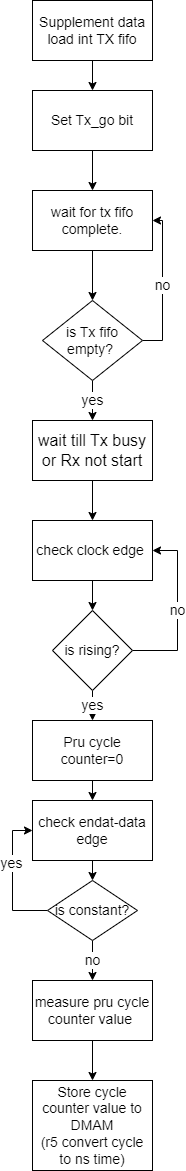

The diagram above was exported from draw.io. Its source (the exported page's mxGraphModel, read from the mxfile embedded in the PNG):
<mxGraphModel dx="1700" dy="872" grid="1" gridSize="10" guides="1" tooltips="1" connect="1" arrows="1" fold="1" page="1" pageScale="1" pageWidth="850" pageHeight="1100" math="0" shadow="0">
  <root>
    <mxCell id="0" />
    <mxCell id="1" parent="0" />
    <mxCell id="AQ5tzXpQUEzAo635F0e0-19" style="edgeStyle=orthogonalEdgeStyle;rounded=0;orthogonalLoop=1;jettySize=auto;html=1;exitX=0.5;exitY=1;exitDx=0;exitDy=0;entryX=0.5;entryY=0;entryDx=0;entryDy=0;fontSize=14;" edge="1" parent="1" source="cnvLU4iGKtq5uOfRqyWs-1" target="cnvLU4iGKtq5uOfRqyWs-4">
      <mxGeometry relative="1" as="geometry" />
    </mxCell>
    <mxCell id="cnvLU4iGKtq5uOfRqyWs-1" value="&lt;font style=&quot;font-size: 14px;&quot;&gt;start&lt;/font&gt;" style="ellipse;whiteSpace=wrap;html=1;fontSize=12;" vertex="1" parent="1">
      <mxGeometry x="330" y="20" width="100" height="50" as="geometry" />
    </mxCell>
    <mxCell id="cnvLU4iGKtq5uOfRqyWs-2" style="edgeStyle=orthogonalEdgeStyle;rounded=0;orthogonalLoop=1;jettySize=auto;html=1;exitX=0.5;exitY=1;exitDx=0;exitDy=0;fontSize=12;" edge="1" parent="1" source="cnvLU4iGKtq5uOfRqyWs-1" target="cnvLU4iGKtq5uOfRqyWs-1">
      <mxGeometry relative="1" as="geometry" />
    </mxCell>
    <mxCell id="AQ5tzXpQUEzAo635F0e0-20" style="edgeStyle=orthogonalEdgeStyle;rounded=0;orthogonalLoop=1;jettySize=auto;html=1;exitX=0.5;exitY=1;exitDx=0;exitDy=0;entryX=0.5;entryY=0;entryDx=0;entryDy=0;fontSize=14;" edge="1" parent="1" source="cnvLU4iGKtq5uOfRqyWs-4" target="cnvLU4iGKtq5uOfRqyWs-7">
      <mxGeometry relative="1" as="geometry" />
    </mxCell>
    <mxCell id="cnvLU4iGKtq5uOfRqyWs-4" value="get firmware version&amp;nbsp;" style="rounded=0;whiteSpace=wrap;html=1;fontSize=14;" vertex="1" parent="1">
      <mxGeometry x="320" y="110" width="120" height="40" as="geometry" />
    </mxCell>
    <mxCell id="AQ5tzXpQUEzAo635F0e0-23" style="edgeStyle=orthogonalEdgeStyle;rounded=0;orthogonalLoop=1;jettySize=auto;html=1;exitX=0.5;exitY=1;exitDx=0;exitDy=0;entryX=0.5;entryY=0;entryDx=0;entryDy=0;fontSize=14;" edge="1" parent="1" source="cnvLU4iGKtq5uOfRqyWs-5" target="cnvLU4iGKtq5uOfRqyWs-8">
      <mxGeometry relative="1" as="geometry" />
    </mxCell>
    <mxCell id="cnvLU4iGKtq5uOfRqyWs-5" value="config host trigger" style="rounded=0;whiteSpace=wrap;html=1;fontSize=14;" vertex="1" parent="1">
      <mxGeometry x="320" y="340" width="120" height="50" as="geometry" />
    </mxCell>
    <mxCell id="AQ5tzXpQUEzAo635F0e0-21" style="edgeStyle=orthogonalEdgeStyle;rounded=0;orthogonalLoop=1;jettySize=auto;html=1;exitX=0.5;exitY=1;exitDx=0;exitDy=0;fontSize=14;" edge="1" parent="1" source="cnvLU4iGKtq5uOfRqyWs-7" target="cnvLU4iGKtq5uOfRqyWs-9">
      <mxGeometry relative="1" as="geometry" />
    </mxCell>
    <mxCell id="cnvLU4iGKtq5uOfRqyWs-7" value="config global variables and channel mask" style="rounded=0;whiteSpace=wrap;html=1;fontSize=14;" vertex="1" parent="1">
      <mxGeometry x="320" y="180" width="120" height="50" as="geometry" />
    </mxCell>
    <mxCell id="AQ5tzXpQUEzAo635F0e0-24" style="edgeStyle=orthogonalEdgeStyle;rounded=0;orthogonalLoop=1;jettySize=auto;html=1;exitX=0.5;exitY=1;exitDx=0;exitDy=0;entryX=0.5;entryY=0;entryDx=0;entryDy=0;fontSize=14;" edge="1" parent="1" source="cnvLU4iGKtq5uOfRqyWs-8" target="cnvLU4iGKtq5uOfRqyWs-10">
      <mxGeometry relative="1" as="geometry" />
    </mxCell>
    <mxCell id="cnvLU4iGKtq5uOfRqyWs-8" value="config delays based on the icssgclk" style="rounded=0;whiteSpace=wrap;html=1;fontSize=14;" vertex="1" parent="1">
      <mxGeometry x="320" y="420" width="120" height="50" as="geometry" />
    </mxCell>
    <mxCell id="AQ5tzXpQUEzAo635F0e0-22" style="edgeStyle=orthogonalEdgeStyle;rounded=0;orthogonalLoop=1;jettySize=auto;html=1;exitX=0.5;exitY=1;exitDx=0;exitDy=0;entryX=0.5;entryY=0;entryDx=0;entryDy=0;fontSize=14;" edge="1" parent="1" source="cnvLU4iGKtq5uOfRqyWs-9" target="cnvLU4iGKtq5uOfRqyWs-5">
      <mxGeometry relative="1" as="geometry" />
    </mxCell>
    <mxCell id="cnvLU4iGKtq5uOfRqyWs-9" value="set endat mode&lt;br&gt;and config clk @200khz&amp;nbsp;" style="rounded=0;whiteSpace=wrap;html=1;fontSize=14;" vertex="1" parent="1">
      <mxGeometry x="320" y="260" width="120" height="50" as="geometry" />
    </mxCell>
    <mxCell id="AQ5tzXpQUEzAo635F0e0-25" style="edgeStyle=orthogonalEdgeStyle;rounded=0;orthogonalLoop=1;jettySize=auto;html=1;exitX=0.5;exitY=1;exitDx=0;exitDy=0;entryX=0.5;entryY=0;entryDx=0;entryDy=0;fontSize=14;" edge="1" parent="1" source="cnvLU4iGKtq5uOfRqyWs-10" target="cnvLU4iGKtq5uOfRqyWs-12">
      <mxGeometry relative="1" as="geometry" />
    </mxCell>
    <mxCell id="cnvLU4iGKtq5uOfRqyWs-10" value="load and run firmware" style="rounded=0;whiteSpace=wrap;html=1;fontSize=14;" vertex="1" parent="1">
      <mxGeometry x="320" y="500" width="120" height="60" as="geometry" />
    </mxCell>
    <mxCell id="AQ5tzXpQUEzAo635F0e0-26" style="edgeStyle=orthogonalEdgeStyle;rounded=0;orthogonalLoop=1;jettySize=auto;html=1;exitX=0.5;exitY=1;exitDx=0;exitDy=0;entryX=0.5;entryY=0;entryDx=0;entryDy=0;fontSize=14;" edge="1" parent="1" source="cnvLU4iGKtq5uOfRqyWs-12" target="cnvLU4iGKtq5uOfRqyWs-13">
      <mxGeometry relative="1" as="geometry" />
    </mxCell>
    <mxCell id="cnvLU4iGKtq5uOfRqyWs-12" value="Initialization wait" style="rounded=0;whiteSpace=wrap;html=1;fontSize=14;" vertex="1" parent="1">
      <mxGeometry x="320" y="580" width="120" height="40" as="geometry" />
    </mxCell>
    <mxCell id="cnvLU4iGKtq5uOfRqyWs-15" style="edgeStyle=orthogonalEdgeStyle;rounded=0;orthogonalLoop=1;jettySize=auto;html=1;exitX=1;exitY=0.5;exitDx=0;exitDy=0;entryX=0.5;entryY=0;entryDx=0;entryDy=0;fontSize=14;" edge="1" parent="1" source="cnvLU4iGKtq5uOfRqyWs-13" target="cnvLU4iGKtq5uOfRqyWs-14">
      <mxGeometry relative="1" as="geometry" />
    </mxCell>
    <mxCell id="cnvLU4iGKtq5uOfRqyWs-16" value="YES" style="edgeLabel;html=1;align=center;verticalAlign=middle;resizable=0;points=[];fontSize=14;" vertex="1" connectable="0" parent="cnvLU4iGKtq5uOfRqyWs-15">
      <mxGeometry x="-0.4947" y="1" relative="1" as="geometry">
        <mxPoint as="offset" />
      </mxGeometry>
    </mxCell>
    <mxCell id="AQ5tzXpQUEzAo635F0e0-27" value="no" style="edgeStyle=orthogonalEdgeStyle;rounded=0;orthogonalLoop=1;jettySize=auto;html=1;exitX=0.5;exitY=1;exitDx=0;exitDy=0;entryX=0.5;entryY=0;entryDx=0;entryDy=0;fontSize=14;" edge="1" parent="1" source="cnvLU4iGKtq5uOfRqyWs-13" target="cnvLU4iGKtq5uOfRqyWs-17">
      <mxGeometry relative="1" as="geometry" />
    </mxCell>
    <mxCell id="cnvLU4iGKtq5uOfRqyWs-13" value="wait time&amp;gt;5ns" style="rhombus;whiteSpace=wrap;html=1;fontSize=14;" vertex="1" parent="1">
      <mxGeometry x="340" y="660" width="80" height="80" as="geometry" />
    </mxCell>
    <mxCell id="cnvLU4iGKtq5uOfRqyWs-14" value="endat initialization&lt;br&gt;failed&amp;nbsp;" style="rounded=0;whiteSpace=wrap;html=1;fontSize=14;" vertex="1" parent="1">
      <mxGeometry x="480" y="780" width="120" height="60" as="geometry" />
    </mxCell>
    <mxCell id="AQ5tzXpQUEzAo635F0e0-28" style="edgeStyle=orthogonalEdgeStyle;rounded=0;orthogonalLoop=1;jettySize=auto;html=1;exitX=0.5;exitY=1;exitDx=0;exitDy=0;entryX=0.5;entryY=0;entryDx=0;entryDy=0;fontSize=14;" edge="1" parent="1" source="cnvLU4iGKtq5uOfRqyWs-17" target="AQ5tzXpQUEzAo635F0e0-1">
      <mxGeometry relative="1" as="geometry" />
    </mxCell>
    <mxCell id="cnvLU4iGKtq5uOfRqyWs-17" value="clk configuration @200khz" style="rounded=0;whiteSpace=wrap;html=1;fontSize=14;" vertex="1" parent="1">
      <mxGeometry x="320" y="780" width="120" height="60" as="geometry" />
    </mxCell>
    <mxCell id="AQ5tzXpQUEzAo635F0e0-29" style="edgeStyle=orthogonalEdgeStyle;rounded=0;orthogonalLoop=1;jettySize=auto;html=1;exitX=0.5;exitY=1;exitDx=0;exitDy=0;entryX=0.5;entryY=0;entryDx=0;entryDy=0;fontSize=14;" edge="1" parent="1" source="AQ5tzXpQUEzAo635F0e0-1" target="AQ5tzXpQUEzAo635F0e0-2">
      <mxGeometry relative="1" as="geometry" />
    </mxCell>
    <mxCell id="AQ5tzXpQUEzAo635F0e0-1" value="get encoder info" style="rounded=0;whiteSpace=wrap;html=1;fontSize=14;" vertex="1" parent="1">
      <mxGeometry x="320" y="870" width="120" height="40" as="geometry" />
    </mxCell>
    <mxCell id="AQ5tzXpQUEzAo635F0e0-30" style="edgeStyle=orthogonalEdgeStyle;rounded=0;orthogonalLoop=1;jettySize=auto;html=1;exitX=0.5;exitY=1;exitDx=0;exitDy=0;entryX=0.5;entryY=0;entryDx=0;entryDy=0;fontSize=14;" edge="1" parent="1" source="AQ5tzXpQUEzAo635F0e0-2" target="AQ5tzXpQUEzAo635F0e0-4">
      <mxGeometry relative="1" as="geometry" />
    </mxCell>
    <mxCell id="AQ5tzXpQUEzAo635F0e0-2" value="print encoder info" style="rounded=0;whiteSpace=wrap;html=1;fontSize=14;" vertex="1" parent="1">
      <mxGeometry x="320" y="940" width="120" height="40" as="geometry" />
    </mxCell>
    <mxCell id="AQ5tzXpQUEzAo635F0e0-31" value="YES" style="edgeStyle=orthogonalEdgeStyle;rounded=0;orthogonalLoop=1;jettySize=auto;html=1;exitX=0.5;exitY=1;exitDx=0;exitDy=0;fontSize=14;entryX=0.5;entryY=0;entryDx=0;entryDy=0;" edge="1" parent="1" source="AQ5tzXpQUEzAo635F0e0-4" target="AQ5tzXpQUEzAo635F0e0-7">
      <mxGeometry relative="1" as="geometry">
        <mxPoint x="380" y="1160" as="targetPoint" />
        <Array as="points" />
      </mxGeometry>
    </mxCell>
    <mxCell id="AQ5tzXpQUEzAo635F0e0-32" style="edgeStyle=orthogonalEdgeStyle;rounded=0;orthogonalLoop=1;jettySize=auto;html=1;exitX=1;exitY=0.5;exitDx=0;exitDy=0;entryX=0.5;entryY=0;entryDx=0;entryDy=0;fontSize=14;" edge="1" parent="1" source="AQ5tzXpQUEzAo635F0e0-4" target="AQ5tzXpQUEzAo635F0e0-6">
      <mxGeometry relative="1" as="geometry" />
    </mxCell>
    <mxCell id="AQ5tzXpQUEzAo635F0e0-33" value="NO" style="edgeLabel;html=1;align=center;verticalAlign=middle;resizable=0;points=[];fontSize=14;" vertex="1" connectable="0" parent="AQ5tzXpQUEzAo635F0e0-32">
      <mxGeometry x="-0.3162" relative="1" as="geometry">
        <mxPoint as="offset" />
      </mxGeometry>
    </mxCell>
    <mxCell id="AQ5tzXpQUEzAo635F0e0-4" value="is endat 2.2 ?" style="rhombus;whiteSpace=wrap;html=1;fontSize=14;" vertex="1" parent="1">
      <mxGeometry x="330" y="1030" width="100" height="90" as="geometry" />
    </mxCell>
    <mxCell id="AQ5tzXpQUEzAo635F0e0-35" style="edgeStyle=orthogonalEdgeStyle;rounded=0;orthogonalLoop=1;jettySize=auto;html=1;exitX=0.5;exitY=1;exitDx=0;exitDy=0;fontSize=14;entryX=0.5;entryY=0;entryDx=0;entryDy=0;" edge="1" parent="1" source="AQ5tzXpQUEzAo635F0e0-6" target="AQ5tzXpQUEzAo635F0e0-13">
      <mxGeometry relative="1" as="geometry">
        <mxPoint x="380.0000000000001" y="1260" as="targetPoint" />
      </mxGeometry>
    </mxCell>
    <mxCell id="AQ5tzXpQUEzAo635F0e0-6" value="clk configuration @1MHz" style="rounded=0;whiteSpace=wrap;html=1;fontSize=14;" vertex="1" parent="1">
      <mxGeometry x="470" y="1170" width="120" height="60" as="geometry" />
    </mxCell>
    <mxCell id="AQ5tzXpQUEzAo635F0e0-34" style="edgeStyle=orthogonalEdgeStyle;rounded=0;orthogonalLoop=1;jettySize=auto;html=1;exitX=0.5;exitY=1;exitDx=0;exitDy=0;entryX=0.5;entryY=0;entryDx=0;entryDy=0;fontSize=14;" edge="1" parent="1" source="AQ5tzXpQUEzAo635F0e0-7" target="AQ5tzXpQUEzAo635F0e0-13">
      <mxGeometry relative="1" as="geometry" />
    </mxCell>
    <mxCell id="AQ5tzXpQUEzAo635F0e0-7" value="clk configuration @8MHz" style="rounded=0;whiteSpace=wrap;html=1;fontSize=14;" vertex="1" parent="1">
      <mxGeometry x="320" y="1170" width="120" height="60" as="geometry" />
    </mxCell>
    <mxCell id="AQ5tzXpQUEzAo635F0e0-15" style="edgeStyle=orthogonalEdgeStyle;rounded=0;orthogonalLoop=1;jettySize=auto;html=1;exitX=0;exitY=0.5;exitDx=0;exitDy=0;entryX=0;entryY=0.5;entryDx=0;entryDy=0;fontSize=14;" edge="1" parent="1" source="AQ5tzXpQUEzAo635F0e0-12" target="AQ5tzXpQUEzAo635F0e0-13">
      <mxGeometry relative="1" as="geometry" />
    </mxCell>
    <mxCell id="AQ5tzXpQUEzAo635F0e0-16" value="NO" style="edgeLabel;html=1;align=center;verticalAlign=middle;resizable=0;points=[];fontSize=14;" vertex="1" connectable="0" parent="AQ5tzXpQUEzAo635F0e0-15">
      <mxGeometry x="-0.1356" relative="1" as="geometry">
        <mxPoint as="offset" />
      </mxGeometry>
    </mxCell>
    <mxCell id="AQ5tzXpQUEzAo635F0e0-37" value="yes" style="edgeStyle=orthogonalEdgeStyle;rounded=0;orthogonalLoop=1;jettySize=auto;html=1;exitX=0.5;exitY=1;exitDx=0;exitDy=0;fontSize=14;" edge="1" parent="1" source="AQ5tzXpQUEzAo635F0e0-12" target="AQ5tzXpQUEzAo635F0e0-14">
      <mxGeometry relative="1" as="geometry" />
    </mxCell>
    <mxCell id="AQ5tzXpQUEzAo635F0e0-12" value="is command &lt;br&gt;entered ?" style="rhombus;whiteSpace=wrap;html=1;fontSize=14;" vertex="1" parent="1">
      <mxGeometry x="320" y="1360" width="120" height="110" as="geometry" />
    </mxCell>
    <mxCell id="AQ5tzXpQUEzAo635F0e0-36" style="edgeStyle=orthogonalEdgeStyle;rounded=0;orthogonalLoop=1;jettySize=auto;html=1;exitX=0.5;exitY=1;exitDx=0;exitDy=0;entryX=0.5;entryY=0;entryDx=0;entryDy=0;fontSize=14;" edge="1" parent="1" source="AQ5tzXpQUEzAo635F0e0-13" target="AQ5tzXpQUEzAo635F0e0-12">
      <mxGeometry relative="1" as="geometry" />
    </mxCell>
    <mxCell id="AQ5tzXpQUEzAo635F0e0-13" value="Enter command" style="rounded=0;whiteSpace=wrap;html=1;fontSize=14;" vertex="1" parent="1">
      <mxGeometry x="320" y="1280" width="120" height="60" as="geometry" />
    </mxCell>
    <mxCell id="AQ5tzXpQUEzAo635F0e0-38" style="edgeStyle=orthogonalEdgeStyle;rounded=0;orthogonalLoop=1;jettySize=auto;html=1;exitX=0.5;exitY=1;exitDx=0;exitDy=0;entryX=0.5;entryY=0;entryDx=0;entryDy=0;fontSize=14;" edge="1" parent="1" source="AQ5tzXpQUEzAo635F0e0-14" target="AQ5tzXpQUEzAo635F0e0-17">
      <mxGeometry relative="1" as="geometry" />
    </mxCell>
    <mxCell id="AQ5tzXpQUEzAo635F0e0-14" value="Command process&lt;br&gt;and set host command trigger" style="rounded=0;whiteSpace=wrap;html=1;fontSize=14;" vertex="1" parent="1">
      <mxGeometry x="320" y="1510" width="120" height="60" as="geometry" />
    </mxCell>
    <mxCell id="AQ5tzXpQUEzAo635F0e0-39" style="edgeStyle=orthogonalEdgeStyle;rounded=0;orthogonalLoop=1;jettySize=auto;html=1;exitX=0.5;exitY=1;exitDx=0;exitDy=0;entryX=0.5;entryY=0;entryDx=0;entryDy=0;fontSize=14;" edge="1" parent="1" source="AQ5tzXpQUEzAo635F0e0-17" target="AQ5tzXpQUEzAo635F0e0-18">
      <mxGeometry relative="1" as="geometry" />
    </mxCell>
    <mxCell id="AQ5tzXpQUEzAo635F0e0-17" value="wait for trigger to clear" style="rounded=0;whiteSpace=wrap;html=1;fontSize=14;" vertex="1" parent="1">
      <mxGeometry x="320" y="1600" width="120" height="60" as="geometry" />
    </mxCell>
    <mxCell id="AQ5tzXpQUEzAo635F0e0-40" style="edgeStyle=orthogonalEdgeStyle;rounded=0;orthogonalLoop=1;jettySize=auto;html=1;exitX=1;exitY=0.5;exitDx=0;exitDy=0;entryX=1;entryY=0.5;entryDx=0;entryDy=0;fontSize=14;" edge="1" parent="1" source="AQ5tzXpQUEzAo635F0e0-18" target="AQ5tzXpQUEzAo635F0e0-13">
      <mxGeometry relative="1" as="geometry" />
    </mxCell>
    <mxCell id="AQ5tzXpQUEzAo635F0e0-18" value="handles receive data" style="rounded=0;whiteSpace=wrap;html=1;fontSize=14;" vertex="1" parent="1">
      <mxGeometry x="320" y="1690" width="120" height="60" as="geometry" />
    </mxCell>
  </root>
</mxGraphModel>